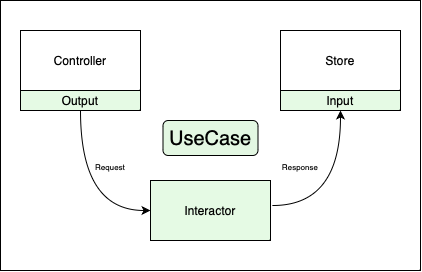

The diagram above was exported from draw.io. Its source (the exported page's mxGraphModel, read from the mxfile embedded in the PNG):
<mxGraphModel dx="857" dy="570" grid="1" gridSize="10" guides="1" tooltips="1" connect="1" arrows="1" fold="1" page="1" pageScale="1" pageWidth="827" pageHeight="1169" math="0" shadow="0">
  <root>
    <mxCell id="0" />
    <mxCell id="1" parent="0" />
    <mxCell id="0_ink2Nu5VDZVD6o7fbt-15" value="" style="rounded=0;whiteSpace=wrap;html=1;" vertex="1" parent="1">
      <mxGeometry x="170" y="170" width="420" height="270" as="geometry" />
    </mxCell>
    <mxCell id="0_ink2Nu5VDZVD6o7fbt-2" value="Controller" style="rounded=0;whiteSpace=wrap;html=1;" vertex="1" parent="1">
      <mxGeometry x="190" y="200" width="120" height="60" as="geometry" />
    </mxCell>
    <mxCell id="0_ink2Nu5VDZVD6o7fbt-9" style="edgeStyle=orthogonalEdgeStyle;orthogonalLoop=1;jettySize=auto;html=1;entryX=0.5;entryY=1;entryDx=0;entryDy=0;exitX=1.018;exitY=0.417;exitDx=0;exitDy=0;curved=1;exitPerimeter=0;" edge="1" parent="1" source="0_ink2Nu5VDZVD6o7fbt-3" target="0_ink2Nu5VDZVD6o7fbt-7">
      <mxGeometry relative="1" as="geometry">
        <mxPoint x="490" y="290" as="targetPoint" />
        <Array as="points">
          <mxPoint x="510" y="375" />
        </Array>
      </mxGeometry>
    </mxCell>
    <mxCell id="0_ink2Nu5VDZVD6o7fbt-3" value="Interactor" style="rounded=0;whiteSpace=wrap;html=1;fillColor=#E5FAE4;" vertex="1" parent="1">
      <mxGeometry x="320" y="350" width="120" height="60" as="geometry" />
    </mxCell>
    <mxCell id="0_ink2Nu5VDZVD6o7fbt-4" value="Store" style="rounded=0;whiteSpace=wrap;html=1;" vertex="1" parent="1">
      <mxGeometry x="450" y="200" width="120" height="60" as="geometry" />
    </mxCell>
    <mxCell id="0_ink2Nu5VDZVD6o7fbt-8" style="edgeStyle=orthogonalEdgeStyle;orthogonalLoop=1;jettySize=auto;html=1;curved=1;entryX=0;entryY=0.5;entryDx=0;entryDy=0;exitX=0.5;exitY=1;exitDx=0;exitDy=0;" edge="1" parent="1" source="0_ink2Nu5VDZVD6o7fbt-6" target="0_ink2Nu5VDZVD6o7fbt-3">
      <mxGeometry relative="1" as="geometry">
        <Array as="points">
          <mxPoint x="250" y="380" />
        </Array>
      </mxGeometry>
    </mxCell>
    <mxCell id="0_ink2Nu5VDZVD6o7fbt-6" value="Output" style="rounded=0;whiteSpace=wrap;html=1;fillColor=#E5FAE4;" vertex="1" parent="1">
      <mxGeometry x="190" y="260" width="120" height="20" as="geometry" />
    </mxCell>
    <mxCell id="0_ink2Nu5VDZVD6o7fbt-7" value="Input" style="rounded=0;whiteSpace=wrap;html=1;fillColor=#E5FAE4;" vertex="1" parent="1">
      <mxGeometry x="450" y="260" width="120" height="20" as="geometry" />
    </mxCell>
    <mxCell id="0_ink2Nu5VDZVD6o7fbt-12" value="&lt;font style=&quot;font-size: 20px;&quot;&gt;UseCase&lt;/font&gt;" style="rounded=1;whiteSpace=wrap;html=1;fillColor=#E3F7E2;" vertex="1" parent="1">
      <mxGeometry x="332.5" y="290" width="95" height="35" as="geometry" />
    </mxCell>
    <mxCell id="0_ink2Nu5VDZVD6o7fbt-13" value="&lt;font style=&quot;font-size: 8px;&quot;&gt;Request&lt;/font&gt;" style="text;html=1;strokeColor=none;fillColor=none;align=center;verticalAlign=middle;whiteSpace=wrap;rounded=0;" vertex="1" parent="1">
      <mxGeometry x="250" y="320" width="60" height="30" as="geometry" />
    </mxCell>
    <mxCell id="0_ink2Nu5VDZVD6o7fbt-14" value="&lt;font style=&quot;font-size: 8px;&quot;&gt;Response&lt;/font&gt;" style="text;html=1;strokeColor=none;fillColor=none;align=center;verticalAlign=middle;whiteSpace=wrap;rounded=0;" vertex="1" parent="1">
      <mxGeometry x="440" y="320" width="60" height="30" as="geometry" />
    </mxCell>
  </root>
</mxGraphModel>